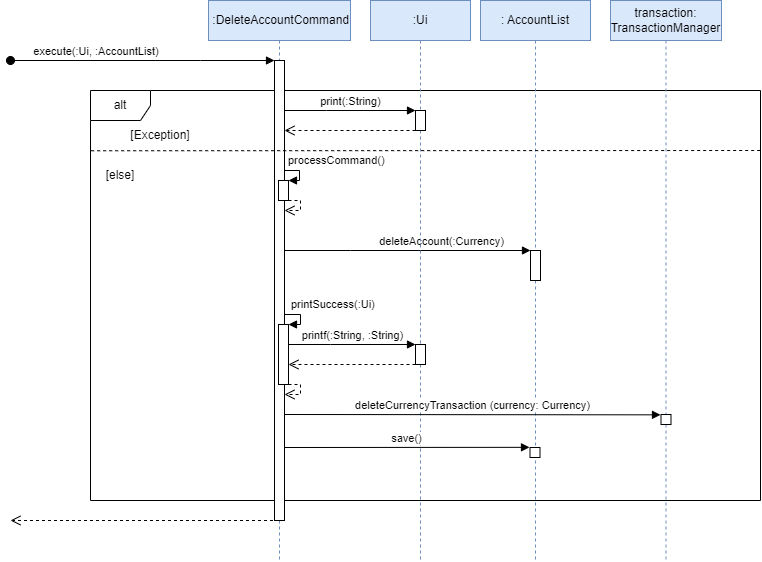

The diagram above was exported from draw.io. Its source (the exported page's mxGraphModel, read from the mxfile embedded in the PNG):
<mxGraphModel dx="886" dy="499" grid="1" gridSize="10" guides="1" tooltips="1" connect="1" arrows="1" fold="1" page="0" pageScale="1" pageWidth="850" pageHeight="1100" background="#FFFFFF" math="0" shadow="0">
  <root>
    <mxCell id="0" />
    <mxCell id="1" parent="0" />
    <mxCell id="cWejEI39qg-8yP3Bkxt4-56" value="alt" style="shape=umlFrame;whiteSpace=wrap;html=1;pointerEvents=0;" parent="1" vertex="1">
      <mxGeometry x="260" y="250" width="670" height="410" as="geometry" />
    </mxCell>
    <mxCell id="cWejEI39qg-8yP3Bkxt4-16" value="&amp;nbsp;:DeleteAccountCommand" style="shape=umlLifeline;perimeter=lifelinePerimeter;whiteSpace=wrap;html=1;container=1;dropTarget=0;collapsible=0;recursiveResize=0;outlineConnect=0;portConstraint=eastwest;newEdgeStyle={&quot;edgeStyle&quot;:&quot;elbowEdgeStyle&quot;,&quot;elbow&quot;:&quot;vertical&quot;,&quot;curved&quot;:0,&quot;rounded&quot;:0};fillColor=#dae8fc;strokeColor=#6c8ebf;" parent="1" vertex="1">
      <mxGeometry x="378" y="160" width="142" height="560" as="geometry" />
    </mxCell>
    <mxCell id="cWejEI39qg-8yP3Bkxt4-24" value="" style="html=1;points=[];perimeter=orthogonalPerimeter;outlineConnect=0;targetShapes=umlLifeline;portConstraint=eastwest;newEdgeStyle={&quot;edgeStyle&quot;:&quot;elbowEdgeStyle&quot;,&quot;elbow&quot;:&quot;vertical&quot;,&quot;curved&quot;:0,&quot;rounded&quot;:0};" parent="cWejEI39qg-8yP3Bkxt4-16" vertex="1">
      <mxGeometry x="66" y="60" width="10" height="460" as="geometry" />
    </mxCell>
    <mxCell id="cWejEI39qg-8yP3Bkxt4-27" value="" style="html=1;points=[];perimeter=orthogonalPerimeter;outlineConnect=0;targetShapes=umlLifeline;portConstraint=eastwest;newEdgeStyle={&quot;edgeStyle&quot;:&quot;elbowEdgeStyle&quot;,&quot;elbow&quot;:&quot;vertical&quot;,&quot;curved&quot;:0,&quot;rounded&quot;:0};" parent="cWejEI39qg-8yP3Bkxt4-16" vertex="1">
      <mxGeometry x="70" y="180" width="10" height="20" as="geometry" />
    </mxCell>
    <mxCell id="cWejEI39qg-8yP3Bkxt4-28" value="processCommand()" style="html=1;align=left;spacingLeft=2;endArrow=block;rounded=0;edgeStyle=orthogonalEdgeStyle;curved=0;rounded=0;" parent="cWejEI39qg-8yP3Bkxt4-16" source="cWejEI39qg-8yP3Bkxt4-24" target="cWejEI39qg-8yP3Bkxt4-27" edge="1">
      <mxGeometry x="-1" y="10" relative="1" as="geometry">
        <mxPoint x="82" y="170" as="sourcePoint" />
        <Array as="points">
          <mxPoint x="91" y="170" />
          <mxPoint x="91" y="180" />
        </Array>
        <mxPoint as="offset" />
        <mxPoint x="86" y="180" as="targetPoint" />
      </mxGeometry>
    </mxCell>
    <mxCell id="cWejEI39qg-8yP3Bkxt4-30" value="" style="html=1;verticalAlign=bottom;endArrow=open;dashed=1;endSize=8;edgeStyle=orthogonalEdgeStyle;elbow=vertical;rounded=0;" parent="cWejEI39qg-8yP3Bkxt4-16" source="cWejEI39qg-8yP3Bkxt4-27" target="cWejEI39qg-8yP3Bkxt4-24" edge="1">
      <mxGeometry relative="1" as="geometry">
        <mxPoint x="115" y="250" as="sourcePoint" />
        <mxPoint x="55" y="210.04347826086962" as="targetPoint" />
        <Array as="points">
          <mxPoint x="92" y="200" />
          <mxPoint x="92" y="210" />
        </Array>
      </mxGeometry>
    </mxCell>
    <mxCell id="cWejEI39qg-8yP3Bkxt4-45" value="" style="html=1;points=[];perimeter=orthogonalPerimeter;outlineConnect=0;targetShapes=umlLifeline;portConstraint=eastwest;newEdgeStyle={&quot;edgeStyle&quot;:&quot;elbowEdgeStyle&quot;,&quot;elbow&quot;:&quot;vertical&quot;,&quot;curved&quot;:0,&quot;rounded&quot;:0};" parent="cWejEI39qg-8yP3Bkxt4-16" vertex="1">
      <mxGeometry x="70" y="324" width="10" height="60" as="geometry" />
    </mxCell>
    <mxCell id="cWejEI39qg-8yP3Bkxt4-46" value="printSuccess(:Ui)" style="html=1;align=left;spacingLeft=2;endArrow=block;rounded=0;edgeStyle=orthogonalEdgeStyle;curved=0;rounded=0;" parent="cWejEI39qg-8yP3Bkxt4-16" target="cWejEI39qg-8yP3Bkxt4-45" edge="1">
      <mxGeometry x="-0.8235" y="10" relative="1" as="geometry">
        <mxPoint x="76" y="314" as="sourcePoint" />
        <Array as="points">
          <mxPoint x="92" y="314" />
          <mxPoint x="92" y="324" />
        </Array>
        <mxPoint as="offset" />
        <mxPoint x="82" y="324" as="targetPoint" />
      </mxGeometry>
    </mxCell>
    <mxCell id="cWejEI39qg-8yP3Bkxt4-47" value="" style="html=1;verticalAlign=bottom;endArrow=open;dashed=1;endSize=8;edgeStyle=orthogonalEdgeStyle;elbow=vertical;rounded=0;" parent="cWejEI39qg-8yP3Bkxt4-16" source="cWejEI39qg-8yP3Bkxt4-45" edge="1">
      <mxGeometry relative="1" as="geometry">
        <mxPoint x="115" y="364" as="sourcePoint" />
        <mxPoint x="76" y="394" as="targetPoint" />
        <Array as="points">
          <mxPoint x="92" y="384" />
          <mxPoint x="92" y="394" />
        </Array>
      </mxGeometry>
    </mxCell>
    <mxCell id="cWejEI39qg-8yP3Bkxt4-26" value="" style="html=1;verticalAlign=bottom;endArrow=open;dashed=1;endSize=8;edgeStyle=elbowEdgeStyle;elbow=vertical;curved=0;rounded=0;" parent="1" edge="1">
      <mxGeometry relative="1" as="geometry">
        <mxPoint x="180" y="680" as="targetPoint" />
        <mxPoint x="448.5" y="680" as="sourcePoint" />
        <Array as="points">
          <mxPoint x="390" y="680" />
          <mxPoint x="380" y="620" />
          <mxPoint x="370" y="590" />
          <mxPoint x="360" y="600" />
          <mxPoint x="240" y="510" />
        </Array>
      </mxGeometry>
    </mxCell>
    <mxCell id="cWejEI39qg-8yP3Bkxt4-31" value=": AccountList" style="shape=umlLifeline;perimeter=lifelinePerimeter;whiteSpace=wrap;html=1;container=1;dropTarget=0;collapsible=0;recursiveResize=0;outlineConnect=0;portConstraint=eastwest;newEdgeStyle={&quot;edgeStyle&quot;:&quot;elbowEdgeStyle&quot;,&quot;elbow&quot;:&quot;vertical&quot;,&quot;curved&quot;:0,&quot;rounded&quot;:0};fillColor=#dae8fc;strokeColor=#6c8ebf;" parent="1" vertex="1">
      <mxGeometry x="650" y="160" width="110" height="560" as="geometry" />
    </mxCell>
    <mxCell id="cWejEI39qg-8yP3Bkxt4-32" value="" style="html=1;points=[];perimeter=orthogonalPerimeter;outlineConnect=0;targetShapes=umlLifeline;portConstraint=eastwest;newEdgeStyle={&quot;edgeStyle&quot;:&quot;elbowEdgeStyle&quot;,&quot;elbow&quot;:&quot;vertical&quot;,&quot;curved&quot;:0,&quot;rounded&quot;:0};" parent="cWejEI39qg-8yP3Bkxt4-31" vertex="1">
      <mxGeometry x="50" y="250" width="10" height="30" as="geometry" />
    </mxCell>
    <mxCell id="cWejEI39qg-8yP3Bkxt4-33" value="deleteAccount(:Currency)" style="html=1;verticalAlign=bottom;endArrow=block;edgeStyle=elbowEdgeStyle;elbow=vertical;curved=0;rounded=0;" parent="1" source="cWejEI39qg-8yP3Bkxt4-24" target="cWejEI39qg-8yP3Bkxt4-32" edge="1">
      <mxGeometry x="0.2713" relative="1" as="geometry">
        <mxPoint x="433" y="410" as="sourcePoint" />
        <Array as="points">
          <mxPoint x="520" y="410" />
        </Array>
        <mxPoint as="offset" />
      </mxGeometry>
    </mxCell>
    <mxCell id="cWejEI39qg-8yP3Bkxt4-48" value=":Ui" style="shape=umlLifeline;perimeter=lifelinePerimeter;whiteSpace=wrap;html=1;container=1;dropTarget=0;collapsible=0;recursiveResize=0;outlineConnect=0;portConstraint=eastwest;newEdgeStyle={&quot;edgeStyle&quot;:&quot;elbowEdgeStyle&quot;,&quot;elbow&quot;:&quot;vertical&quot;,&quot;curved&quot;:0,&quot;rounded&quot;:0};fillColor=#dae8fc;strokeColor=#6c8ebf;" parent="1" vertex="1">
      <mxGeometry x="540" y="160" width="100" height="560" as="geometry" />
    </mxCell>
    <mxCell id="cWejEI39qg-8yP3Bkxt4-49" value="" style="html=1;points=[];perimeter=orthogonalPerimeter;outlineConnect=0;targetShapes=umlLifeline;portConstraint=eastwest;newEdgeStyle={&quot;edgeStyle&quot;:&quot;elbowEdgeStyle&quot;,&quot;elbow&quot;:&quot;vertical&quot;,&quot;curved&quot;:0,&quot;rounded&quot;:0};" parent="cWejEI39qg-8yP3Bkxt4-48" vertex="1">
      <mxGeometry x="45" y="344" width="10" height="20" as="geometry" />
    </mxCell>
    <mxCell id="cWejEI39qg-8yP3Bkxt4-50" value="printf(:String, :String)" style="html=1;verticalAlign=bottom;endArrow=block;edgeStyle=elbowEdgeStyle;elbow=vertical;curved=0;rounded=0;" parent="1" source="cWejEI39qg-8yP3Bkxt4-45" target="cWejEI39qg-8yP3Bkxt4-49" edge="1">
      <mxGeometry x="0.0079" relative="1" as="geometry">
        <mxPoint x="720" y="514" as="sourcePoint" />
        <Array as="points">
          <mxPoint x="500" y="504" />
          <mxPoint x="610" y="524" />
          <mxPoint x="750" y="504" />
        </Array>
        <mxPoint as="offset" />
      </mxGeometry>
    </mxCell>
    <mxCell id="cWejEI39qg-8yP3Bkxt4-51" value="" style="html=1;verticalAlign=bottom;endArrow=open;dashed=1;endSize=8;edgeStyle=elbowEdgeStyle;elbow=vertical;curved=0;rounded=0;" parent="1" source="cWejEI39qg-8yP3Bkxt4-49" target="cWejEI39qg-8yP3Bkxt4-45" edge="1">
      <mxGeometry relative="1" as="geometry">
        <mxPoint x="795" y="579" as="targetPoint" />
        <Array as="points">
          <mxPoint x="520" y="524" />
          <mxPoint x="780" y="544" />
          <mxPoint x="720" y="584" />
        </Array>
      </mxGeometry>
    </mxCell>
    <mxCell id="cWejEI39qg-8yP3Bkxt4-55" value="execute(:Ui, :AccountList)&amp;nbsp;" style="html=1;verticalAlign=bottom;startArrow=oval;startFill=1;endArrow=block;startSize=8;edgeStyle=elbowEdgeStyle;elbow=vertical;curved=0;rounded=0;" parent="1" target="cWejEI39qg-8yP3Bkxt4-24" edge="1">
      <mxGeometry x="-0.3416" width="60" relative="1" as="geometry">
        <mxPoint x="180" y="220" as="sourcePoint" />
        <mxPoint x="420" y="240" as="targetPoint" />
        <Array as="points">
          <mxPoint x="370" y="220" />
          <mxPoint x="320" y="240" />
        </Array>
        <mxPoint as="offset" />
      </mxGeometry>
    </mxCell>
    <mxCell id="cWejEI39qg-8yP3Bkxt4-57" value="" style="endArrow=none;dashed=1;html=1;strokeWidth=1;rounded=0;exitX=0.001;exitY=0.147;exitDx=0;exitDy=0;exitPerimeter=0;" parent="1" source="cWejEI39qg-8yP3Bkxt4-56" edge="1">
      <mxGeometry width="50" height="50" relative="1" as="geometry">
        <mxPoint x="260.72" y="308.95500000000004" as="sourcePoint" />
        <mxPoint x="930" y="310" as="targetPoint" />
      </mxGeometry>
    </mxCell>
    <mxCell id="cWejEI39qg-8yP3Bkxt4-61" value="" style="html=1;points=[];perimeter=orthogonalPerimeter;outlineConnect=0;targetShapes=umlLifeline;portConstraint=eastwest;newEdgeStyle={&quot;edgeStyle&quot;:&quot;elbowEdgeStyle&quot;,&quot;elbow&quot;:&quot;vertical&quot;,&quot;curved&quot;:0,&quot;rounded&quot;:0};" parent="1" vertex="1">
      <mxGeometry x="585" y="270" width="10" height="20" as="geometry" />
    </mxCell>
    <mxCell id="cWejEI39qg-8yP3Bkxt4-62" value="print(:String)" style="html=1;verticalAlign=bottom;endArrow=block;edgeStyle=elbowEdgeStyle;elbow=vertical;curved=0;rounded=0;" parent="1" source="cWejEI39qg-8yP3Bkxt4-24" target="cWejEI39qg-8yP3Bkxt4-61" edge="1">
      <mxGeometry relative="1" as="geometry">
        <mxPoint x="440" y="270" as="sourcePoint" />
        <Array as="points">
          <mxPoint x="496" y="270" />
          <mxPoint x="606" y="290" />
          <mxPoint x="746" y="270" />
        </Array>
      </mxGeometry>
    </mxCell>
    <mxCell id="cWejEI39qg-8yP3Bkxt4-63" value="" style="html=1;verticalAlign=bottom;endArrow=open;dashed=1;endSize=8;edgeStyle=elbowEdgeStyle;elbow=vertical;curved=0;rounded=0;" parent="1" source="cWejEI39qg-8yP3Bkxt4-61" target="cWejEI39qg-8yP3Bkxt4-24" edge="1">
      <mxGeometry relative="1" as="geometry">
        <mxPoint x="434" y="290" as="targetPoint" />
        <Array as="points">
          <mxPoint x="516" y="290" />
          <mxPoint x="776" y="310" />
          <mxPoint x="716" y="350" />
        </Array>
      </mxGeometry>
    </mxCell>
    <mxCell id="cWejEI39qg-8yP3Bkxt4-64" value="[Exception]" style="text;html=1;strokeColor=none;fillColor=none;align=center;verticalAlign=middle;whiteSpace=wrap;rounded=0;" parent="1" vertex="1">
      <mxGeometry x="300" y="280" width="60" height="30" as="geometry" />
    </mxCell>
    <mxCell id="cWejEI39qg-8yP3Bkxt4-66" value="[else]" style="text;html=1;strokeColor=none;fillColor=none;align=center;verticalAlign=middle;whiteSpace=wrap;rounded=0;" parent="1" vertex="1">
      <mxGeometry x="260" y="320" width="60" height="30" as="geometry" />
    </mxCell>
    <mxCell id="m2rEJJVQuIu6z5jFifZv-1" value="transaction: TransactionManager" style="shape=umlLifeline;perimeter=lifelinePerimeter;whiteSpace=wrap;html=1;container=1;dropTarget=0;collapsible=0;recursiveResize=0;outlineConnect=0;portConstraint=eastwest;newEdgeStyle={&quot;edgeStyle&quot;:&quot;elbowEdgeStyle&quot;,&quot;elbow&quot;:&quot;vertical&quot;,&quot;curved&quot;:0,&quot;rounded&quot;:0};fillColor=#dae8fc;strokeColor=#6c8ebf;" parent="1" vertex="1">
      <mxGeometry x="780" y="160" width="111" height="560" as="geometry" />
    </mxCell>
    <mxCell id="m2rEJJVQuIu6z5jFifZv-2" value="" style="html=1;points=[];perimeter=orthogonalPerimeter;outlineConnect=0;targetShapes=umlLifeline;portConstraint=eastwest;newEdgeStyle={&quot;edgeStyle&quot;:&quot;elbowEdgeStyle&quot;,&quot;elbow&quot;:&quot;vertical&quot;,&quot;curved&quot;:0,&quot;rounded&quot;:0};" parent="m2rEJJVQuIu6z5jFifZv-1" vertex="1">
      <mxGeometry x="50.5" y="414" width="10" height="10" as="geometry" />
    </mxCell>
    <mxCell id="m2rEJJVQuIu6z5jFifZv-3" value="deleteCurrencyTransaction (currency: Currency)" style="html=1;verticalAlign=bottom;endArrow=block;edgeStyle=elbowEdgeStyle;elbow=vertical;curved=0;rounded=0;" parent="1" edge="1">
      <mxGeometry relative="1" as="geometry">
        <mxPoint x="454" y="574" as="sourcePoint" />
        <mxPoint x="830" y="574" as="targetPoint" />
      </mxGeometry>
    </mxCell>
    <mxCell id="m2rEJJVQuIu6z5jFifZv-4" value="" style="html=1;points=[];perimeter=orthogonalPerimeter;outlineConnect=0;targetShapes=umlLifeline;portConstraint=eastwest;newEdgeStyle={&quot;edgeStyle&quot;:&quot;elbowEdgeStyle&quot;,&quot;elbow&quot;:&quot;vertical&quot;,&quot;curved&quot;:0,&quot;rounded&quot;:0};" parent="1" vertex="1">
      <mxGeometry x="699.5" y="607" width="10" height="10" as="geometry" />
    </mxCell>
    <mxCell id="m2rEJJVQuIu6z5jFifZv-5" value="save()" style="html=1;verticalAlign=bottom;endArrow=block;edgeStyle=elbowEdgeStyle;elbow=vertical;curved=0;rounded=0;" parent="1" edge="1">
      <mxGeometry relative="1" as="geometry">
        <mxPoint x="454" y="607" as="sourcePoint" />
        <mxPoint x="699" y="607" as="targetPoint" />
      </mxGeometry>
    </mxCell>
  </root>
</mxGraphModel>